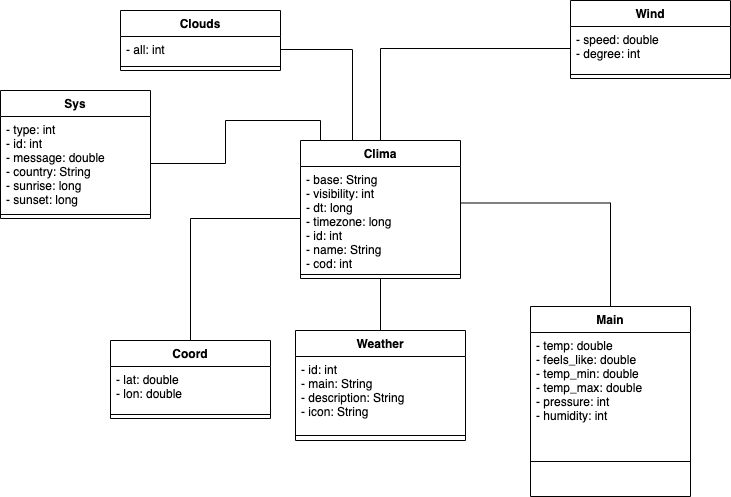

The diagram above was exported from draw.io. Its source (the exported page's mxGraphModel, read from the mxfile embedded in the PNG):
<mxGraphModel dx="946" dy="621" grid="1" gridSize="10" guides="1" tooltips="1" connect="1" arrows="1" fold="1" page="1" pageScale="1" pageWidth="827" pageHeight="1169" math="0" shadow="0">
  <root>
    <mxCell id="0" />
    <mxCell id="1" parent="0" />
    <mxCell id="tVk3nZ_n6QD-foCW5DkW-1" value="Clima" style="swimlane;fontStyle=1;align=center;verticalAlign=top;childLayout=stackLayout;horizontal=1;startSize=26;horizontalStack=0;resizeParent=1;resizeParentMax=0;resizeLast=0;collapsible=1;marginBottom=0;" vertex="1" parent="1">
      <mxGeometry x="310" y="380" width="160" height="138" as="geometry" />
    </mxCell>
    <mxCell id="tVk3nZ_n6QD-foCW5DkW-2" value="- base: String&#10;- visibility: int&#10;- dt: long&#10;- timezone: long&#10;- id: int&#10;- name: String&#10;- cod: int" style="text;strokeColor=none;fillColor=none;align=left;verticalAlign=top;spacingLeft=4;spacingRight=4;overflow=hidden;rotatable=0;points=[[0,0.5],[1,0.5]];portConstraint=eastwest;" vertex="1" parent="tVk3nZ_n6QD-foCW5DkW-1">
      <mxGeometry y="26" width="160" height="104" as="geometry" />
    </mxCell>
    <mxCell id="tVk3nZ_n6QD-foCW5DkW-3" value="" style="line;strokeWidth=1;fillColor=none;align=left;verticalAlign=middle;spacingTop=-1;spacingLeft=3;spacingRight=3;rotatable=0;labelPosition=right;points=[];portConstraint=eastwest;" vertex="1" parent="tVk3nZ_n6QD-foCW5DkW-1">
      <mxGeometry y="130" width="160" height="8" as="geometry" />
    </mxCell>
    <mxCell id="tVk3nZ_n6QD-foCW5DkW-15" style="edgeStyle=orthogonalEdgeStyle;rounded=0;orthogonalLoop=1;jettySize=auto;html=1;entryX=0;entryY=0.5;entryDx=0;entryDy=0;endArrow=none;endFill=0;" edge="1" parent="1" source="tVk3nZ_n6QD-foCW5DkW-5" target="tVk3nZ_n6QD-foCW5DkW-2">
      <mxGeometry relative="1" as="geometry" />
    </mxCell>
    <mxCell id="tVk3nZ_n6QD-foCW5DkW-5" value="Coord" style="swimlane;fontStyle=1;align=center;verticalAlign=top;childLayout=stackLayout;horizontal=1;startSize=26;horizontalStack=0;resizeParent=1;resizeParentMax=0;resizeLast=0;collapsible=1;marginBottom=0;" vertex="1" parent="1">
      <mxGeometry x="120" y="580" width="160" height="78" as="geometry" />
    </mxCell>
    <mxCell id="tVk3nZ_n6QD-foCW5DkW-6" value="- lat: double&#10;- lon: double" style="text;strokeColor=none;fillColor=none;align=left;verticalAlign=top;spacingLeft=4;spacingRight=4;overflow=hidden;rotatable=0;points=[[0,0.5],[1,0.5]];portConstraint=eastwest;" vertex="1" parent="tVk3nZ_n6QD-foCW5DkW-5">
      <mxGeometry y="26" width="160" height="44" as="geometry" />
    </mxCell>
    <mxCell id="tVk3nZ_n6QD-foCW5DkW-7" value="" style="line;strokeWidth=1;fillColor=none;align=left;verticalAlign=middle;spacingTop=-1;spacingLeft=3;spacingRight=3;rotatable=0;labelPosition=right;points=[];portConstraint=eastwest;" vertex="1" parent="tVk3nZ_n6QD-foCW5DkW-5">
      <mxGeometry y="70" width="160" height="8" as="geometry" />
    </mxCell>
    <mxCell id="tVk3nZ_n6QD-foCW5DkW-16" style="edgeStyle=orthogonalEdgeStyle;rounded=0;orthogonalLoop=1;jettySize=auto;html=1;entryX=0.5;entryY=1;entryDx=0;entryDy=0;endArrow=none;endFill=0;" edge="1" parent="1" source="tVk3nZ_n6QD-foCW5DkW-9" target="tVk3nZ_n6QD-foCW5DkW-1">
      <mxGeometry relative="1" as="geometry" />
    </mxCell>
    <mxCell id="tVk3nZ_n6QD-foCW5DkW-9" value="Weather" style="swimlane;fontStyle=1;align=center;verticalAlign=top;childLayout=stackLayout;horizontal=1;startSize=26;horizontalStack=0;resizeParent=1;resizeParentMax=0;resizeLast=0;collapsible=1;marginBottom=0;" vertex="1" parent="1">
      <mxGeometry x="305" y="570" width="170" height="110" as="geometry" />
    </mxCell>
    <mxCell id="tVk3nZ_n6QD-foCW5DkW-10" value="- id: int&#10;- main: String&#10;- description: String&#10;- icon: String" style="text;strokeColor=none;fillColor=none;align=left;verticalAlign=top;spacingLeft=4;spacingRight=4;overflow=hidden;rotatable=0;points=[[0,0.5],[1,0.5]];portConstraint=eastwest;" vertex="1" parent="tVk3nZ_n6QD-foCW5DkW-9">
      <mxGeometry y="26" width="170" height="74" as="geometry" />
    </mxCell>
    <mxCell id="tVk3nZ_n6QD-foCW5DkW-11" value="" style="line;strokeWidth=1;fillColor=none;align=left;verticalAlign=middle;spacingTop=-1;spacingLeft=3;spacingRight=3;rotatable=0;labelPosition=right;points=[];portConstraint=eastwest;" vertex="1" parent="tVk3nZ_n6QD-foCW5DkW-9">
      <mxGeometry y="100" width="170" height="10" as="geometry" />
    </mxCell>
    <mxCell id="tVk3nZ_n6QD-foCW5DkW-21" style="edgeStyle=orthogonalEdgeStyle;rounded=0;orthogonalLoop=1;jettySize=auto;html=1;entryX=1.006;entryY=0.351;entryDx=0;entryDy=0;entryPerimeter=0;endArrow=none;endFill=0;" edge="1" parent="1" source="tVk3nZ_n6QD-foCW5DkW-17" target="tVk3nZ_n6QD-foCW5DkW-2">
      <mxGeometry relative="1" as="geometry" />
    </mxCell>
    <mxCell id="tVk3nZ_n6QD-foCW5DkW-17" value="Main" style="swimlane;fontStyle=1;align=center;verticalAlign=top;childLayout=stackLayout;horizontal=1;startSize=26;horizontalStack=0;resizeParent=1;resizeParentMax=0;resizeLast=0;collapsible=1;marginBottom=0;" vertex="1" parent="1">
      <mxGeometry x="540" y="546" width="160" height="190" as="geometry" />
    </mxCell>
    <mxCell id="tVk3nZ_n6QD-foCW5DkW-18" value="- temp: double&#10;- feels_like: double&#10;- temp_min: double&#10;- temp_max: double&#10;- pressure: int&#10;- humidity: int" style="text;strokeColor=none;fillColor=none;align=left;verticalAlign=top;spacingLeft=4;spacingRight=4;overflow=hidden;rotatable=0;points=[[0,0.5],[1,0.5]];portConstraint=eastwest;" vertex="1" parent="tVk3nZ_n6QD-foCW5DkW-17">
      <mxGeometry y="26" width="160" height="94" as="geometry" />
    </mxCell>
    <mxCell id="tVk3nZ_n6QD-foCW5DkW-19" value="" style="line;strokeWidth=1;fillColor=none;align=left;verticalAlign=middle;spacingTop=-1;spacingLeft=3;spacingRight=3;rotatable=0;labelPosition=right;points=[];portConstraint=eastwest;" vertex="1" parent="tVk3nZ_n6QD-foCW5DkW-17">
      <mxGeometry y="120" width="160" height="70" as="geometry" />
    </mxCell>
    <mxCell id="tVk3nZ_n6QD-foCW5DkW-22" value="Wind" style="swimlane;fontStyle=1;align=center;verticalAlign=top;childLayout=stackLayout;horizontal=1;startSize=26;horizontalStack=0;resizeParent=1;resizeParentMax=0;resizeLast=0;collapsible=1;marginBottom=0;" vertex="1" parent="1">
      <mxGeometry x="580" y="240" width="160" height="78" as="geometry" />
    </mxCell>
    <mxCell id="tVk3nZ_n6QD-foCW5DkW-23" value="- speed: double&#10;- degree: int" style="text;strokeColor=none;fillColor=none;align=left;verticalAlign=top;spacingLeft=4;spacingRight=4;overflow=hidden;rotatable=0;points=[[0,0.5],[1,0.5]];portConstraint=eastwest;" vertex="1" parent="tVk3nZ_n6QD-foCW5DkW-22">
      <mxGeometry y="26" width="160" height="44" as="geometry" />
    </mxCell>
    <mxCell id="tVk3nZ_n6QD-foCW5DkW-24" value="" style="line;strokeWidth=1;fillColor=none;align=left;verticalAlign=middle;spacingTop=-1;spacingLeft=3;spacingRight=3;rotatable=0;labelPosition=right;points=[];portConstraint=eastwest;" vertex="1" parent="tVk3nZ_n6QD-foCW5DkW-22">
      <mxGeometry y="70" width="160" height="8" as="geometry" />
    </mxCell>
    <mxCell id="tVk3nZ_n6QD-foCW5DkW-27" style="edgeStyle=orthogonalEdgeStyle;rounded=0;orthogonalLoop=1;jettySize=auto;html=1;endArrow=none;endFill=0;startArrow=none;startFill=0;" edge="1" parent="1" source="tVk3nZ_n6QD-foCW5DkW-23" target="tVk3nZ_n6QD-foCW5DkW-1">
      <mxGeometry relative="1" as="geometry" />
    </mxCell>
    <mxCell id="tVk3nZ_n6QD-foCW5DkW-28" value="Clouds" style="swimlane;fontStyle=1;align=center;verticalAlign=top;childLayout=stackLayout;horizontal=1;startSize=26;horizontalStack=0;resizeParent=1;resizeParentMax=0;resizeLast=0;collapsible=1;marginBottom=0;" vertex="1" parent="1">
      <mxGeometry x="130" y="250" width="160" height="60" as="geometry" />
    </mxCell>
    <mxCell id="tVk3nZ_n6QD-foCW5DkW-29" value="- all: int" style="text;strokeColor=none;fillColor=none;align=left;verticalAlign=top;spacingLeft=4;spacingRight=4;overflow=hidden;rotatable=0;points=[[0,0.5],[1,0.5]];portConstraint=eastwest;" vertex="1" parent="tVk3nZ_n6QD-foCW5DkW-28">
      <mxGeometry y="26" width="160" height="26" as="geometry" />
    </mxCell>
    <mxCell id="tVk3nZ_n6QD-foCW5DkW-30" value="" style="line;strokeWidth=1;fillColor=none;align=left;verticalAlign=middle;spacingTop=-1;spacingLeft=3;spacingRight=3;rotatable=0;labelPosition=right;points=[];portConstraint=eastwest;" vertex="1" parent="tVk3nZ_n6QD-foCW5DkW-28">
      <mxGeometry y="52" width="160" height="8" as="geometry" />
    </mxCell>
    <mxCell id="tVk3nZ_n6QD-foCW5DkW-32" style="edgeStyle=orthogonalEdgeStyle;rounded=0;orthogonalLoop=1;jettySize=auto;html=1;entryX=0.325;entryY=0;entryDx=0;entryDy=0;entryPerimeter=0;endArrow=none;endFill=0;" edge="1" parent="1" source="tVk3nZ_n6QD-foCW5DkW-29" target="tVk3nZ_n6QD-foCW5DkW-1">
      <mxGeometry relative="1" as="geometry" />
    </mxCell>
    <mxCell id="tVk3nZ_n6QD-foCW5DkW-33" value="Sys" style="swimlane;fontStyle=1;align=center;verticalAlign=top;childLayout=stackLayout;horizontal=1;startSize=26;horizontalStack=0;resizeParent=1;resizeParentMax=0;resizeLast=0;collapsible=1;marginBottom=0;" vertex="1" parent="1">
      <mxGeometry x="10" y="330" width="150" height="128" as="geometry" />
    </mxCell>
    <mxCell id="tVk3nZ_n6QD-foCW5DkW-34" value="- type: int&#10;- id: int&#10;- message: double&#10;- country: String&#10;- sunrise: long&#10;- sunset: long" style="text;strokeColor=none;fillColor=none;align=left;verticalAlign=top;spacingLeft=4;spacingRight=4;overflow=hidden;rotatable=0;points=[[0,0.5],[1,0.5]];portConstraint=eastwest;" vertex="1" parent="tVk3nZ_n6QD-foCW5DkW-33">
      <mxGeometry y="26" width="150" height="94" as="geometry" />
    </mxCell>
    <mxCell id="tVk3nZ_n6QD-foCW5DkW-35" value="" style="line;strokeWidth=1;fillColor=none;align=left;verticalAlign=middle;spacingTop=-1;spacingLeft=3;spacingRight=3;rotatable=0;labelPosition=right;points=[];portConstraint=eastwest;" vertex="1" parent="tVk3nZ_n6QD-foCW5DkW-33">
      <mxGeometry y="120" width="150" height="8" as="geometry" />
    </mxCell>
    <mxCell id="tVk3nZ_n6QD-foCW5DkW-38" style="edgeStyle=orthogonalEdgeStyle;rounded=0;orthogonalLoop=1;jettySize=auto;html=1;entryX=0.125;entryY=0;entryDx=0;entryDy=0;entryPerimeter=0;endArrow=none;endFill=0;" edge="1" parent="1" source="tVk3nZ_n6QD-foCW5DkW-34" target="tVk3nZ_n6QD-foCW5DkW-1">
      <mxGeometry relative="1" as="geometry" />
    </mxCell>
  </root>
</mxGraphModel>